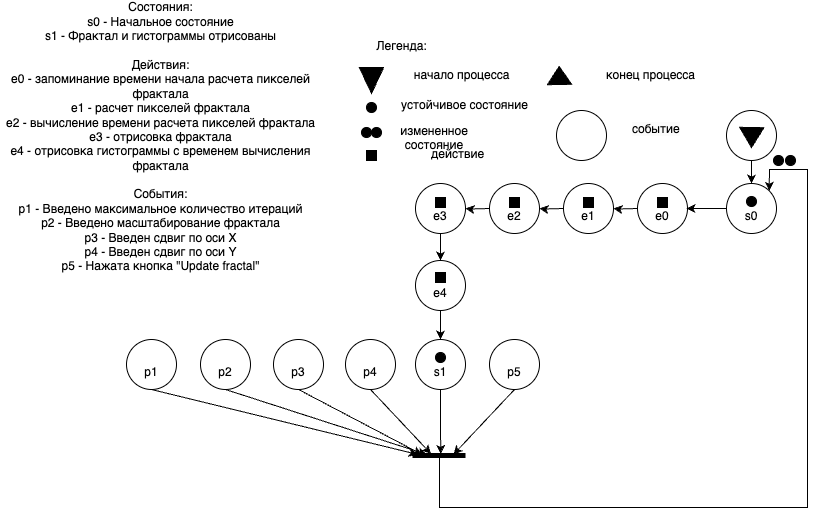

The diagram above was exported from draw.io. Its source (the exported page's mxGraphModel, read from the mxfile embedded in the PNG):
<mxGraphModel dx="909" dy="562" grid="0" gridSize="10" guides="1" tooltips="1" connect="1" arrows="1" fold="1" page="1" pageScale="1" pageWidth="827" pageHeight="1169" background="none" math="0" shadow="0">
  <root>
    <mxCell id="0" />
    <mxCell id="1" parent="0" />
    <mxCell id="fduVPXld4XJoGAduXo-k-44" value="" style="edgeStyle=orthogonalEdgeStyle;rounded=0;orthogonalLoop=1;jettySize=auto;html=1;entryX=0.5;entryY=0;entryDx=0;entryDy=0;" parent="1" source="xW_pJFMf0fGZhS2XBOa9-1" target="fduVPXld4XJoGAduXo-k-42" edge="1">
      <mxGeometry relative="1" as="geometry" />
    </mxCell>
    <mxCell id="xW_pJFMf0fGZhS2XBOa9-1" value="" style="ellipse;whiteSpace=wrap;html=1;aspect=fixed;" parent="1" vertex="1">
      <mxGeometry x="729" y="115" width="50" height="50" as="geometry" />
    </mxCell>
    <mxCell id="xW_pJFMf0fGZhS2XBOa9-2" value="" style="shape=mxgraph.arrows2.wedgeArrow;html=1;bendable=0;startWidth=12.121212121212125;fillColor=strokeColor;defaultFillColor=invert;defaultGradientColor=invert;rounded=0;" parent="1" edge="1">
      <mxGeometry width="100" height="100" relative="1" as="geometry">
        <mxPoint x="754.3" y="132" as="sourcePoint" />
        <mxPoint x="754" y="152" as="targetPoint" />
      </mxGeometry>
    </mxCell>
    <mxCell id="xW_pJFMf0fGZhS2XBOa9-3" value="&lt;div&gt;&lt;br&gt;&lt;/div&gt;e0" style="ellipse;whiteSpace=wrap;html=1;aspect=fixed;" parent="1" vertex="1">
      <mxGeometry x="640" y="188" width="50" height="50" as="geometry" />
    </mxCell>
    <mxCell id="xW_pJFMf0fGZhS2XBOa9-138" value="Легенда:&lt;div&gt;&lt;br&gt;&lt;/div&gt;" style="text;html=1;align=center;verticalAlign=middle;resizable=0;points=[];autosize=1;strokeColor=none;fillColor=none;" parent="1" vertex="1">
      <mxGeometry x="369" y="38" width="70" height="40" as="geometry" />
    </mxCell>
    <mxCell id="xW_pJFMf0fGZhS2XBOa9-139" value="" style="shape=mxgraph.arrows2.wedgeArrow;html=1;bendable=0;startWidth=12.121212121212125;fillColor=strokeColor;defaultFillColor=invert;defaultGradientColor=invert;rounded=0;" parent="1" edge="1">
      <mxGeometry width="100" height="100" relative="1" as="geometry">
        <mxPoint x="374" y="72" as="sourcePoint" />
        <mxPoint x="374" y="98" as="targetPoint" />
      </mxGeometry>
    </mxCell>
    <mxCell id="xW_pJFMf0fGZhS2XBOa9-140" value="начало процесса" style="text;html=1;align=center;verticalAlign=middle;resizable=0;points=[];autosize=1;strokeColor=none;fillColor=none;" parent="1" vertex="1">
      <mxGeometry x="404" y="65" width="120" height="30" as="geometry" />
    </mxCell>
    <mxCell id="xW_pJFMf0fGZhS2XBOa9-142" value="" style="ellipse;whiteSpace=wrap;html=1;aspect=fixed;fillColor=#000000;" parent="1" vertex="1">
      <mxGeometry x="369" y="107" width="10" height="10" as="geometry" />
    </mxCell>
    <mxCell id="xW_pJFMf0fGZhS2XBOa9-143" value="устойчивое состояние" style="text;html=1;align=center;verticalAlign=middle;resizable=0;points=[];autosize=1;strokeColor=none;fillColor=none;" parent="1" vertex="1">
      <mxGeometry x="392" y="95" width="150" height="30" as="geometry" />
    </mxCell>
    <mxCell id="xW_pJFMf0fGZhS2XBOa9-163" value="" style="whiteSpace=wrap;html=1;aspect=fixed;fillColor=#000000;" parent="1" vertex="1">
      <mxGeometry x="369" y="155" width="10" height="10" as="geometry" />
    </mxCell>
    <mxCell id="xW_pJFMf0fGZhS2XBOa9-164" value="&lt;div style=&quot;text-align: center;&quot;&gt;&lt;span style=&quot;background-color: initial; text-wrap: nowrap;&quot;&gt;действие&lt;/span&gt;&lt;/div&gt;" style="text;whiteSpace=wrap;html=1;" parent="1" vertex="1">
      <mxGeometry x="432" y="145" width="70" height="30" as="geometry" />
    </mxCell>
    <mxCell id="xW_pJFMf0fGZhS2XBOa9-169" value="&lt;div&gt;&lt;/div&gt;" style="ellipse;whiteSpace=wrap;html=1;aspect=fixed;" parent="1" vertex="1">
      <mxGeometry x="559" y="115" width="50" height="50" as="geometry" />
    </mxCell>
    <mxCell id="xW_pJFMf0fGZhS2XBOa9-170" value="&lt;span style=&quot;color: rgb(0, 0, 0); font-family: Helvetica; font-size: 12px; font-style: normal; font-variant-ligatures: normal; font-variant-caps: normal; font-weight: 400; letter-spacing: normal; orphans: 2; text-align: center; text-indent: 0px; text-transform: none; widows: 2; word-spacing: 0px; -webkit-text-stroke-width: 0px; white-space: nowrap; background-color: rgb(251, 251, 251); text-decoration-thickness: initial; text-decoration-style: initial; text-decoration-color: initial; display: inline !important; float: none;&quot;&gt;событие&lt;/span&gt;" style="text;whiteSpace=wrap;html=1;" parent="1" vertex="1">
      <mxGeometry x="633" y="120" width="120" height="40" as="geometry" />
    </mxCell>
    <mxCell id="xW_pJFMf0fGZhS2XBOa9-172" value="&lt;div&gt;Состояния:&lt;/div&gt;&lt;div&gt;s0 - Начальное состояние&lt;/div&gt;&lt;div&gt;&lt;span style=&quot;background-color: initial;&quot;&gt;s1 - Фрактал и гистограммы отрисованы&lt;/span&gt;&lt;/div&gt;&lt;div&gt;&lt;br&gt;&lt;/div&gt;&lt;div&gt;Действия:&lt;/div&gt;&lt;div&gt;&lt;div&gt;e0 - запоминание времени начала расчета пикселей фрактала&lt;/div&gt;&lt;div&gt;e1 - расчет пикселей фрактала&lt;/div&gt;&lt;div&gt;e2 - вычисление времени расчета пикселей фрактала&lt;/div&gt;&lt;div&gt;e3 - отрисовка фрактала&lt;/div&gt;&lt;div&gt;e4 - отрисовка гистограммы с временем вычисления фрактала&lt;/div&gt;&lt;div&gt;&lt;div&gt;&lt;br class=&quot;Apple-interchange-newline&quot;&gt;События:&lt;/div&gt;&lt;/div&gt;&lt;/div&gt;&lt;div&gt;p1 - Введено максимальное количество итераций&lt;/div&gt;&lt;div&gt;p2 - Введено масштабирование фрактала&lt;/div&gt;&lt;div&gt;p3 - Введен сдвиг по оси X&lt;/div&gt;&lt;div&gt;p4 - Введен сдвиг по оси Y&lt;/div&gt;&lt;div&gt;p5 - Нажата кнопка &quot;Update fractal&quot;&lt;/div&gt;&lt;div&gt;&lt;br&gt;&lt;/div&gt;&lt;div&gt;&lt;br&gt;&lt;/div&gt;" style="text;html=1;align=center;verticalAlign=middle;whiteSpace=wrap;rounded=0;" parent="1" vertex="1">
      <mxGeometry x="3" y="24" width="321" height="263" as="geometry" />
    </mxCell>
    <mxCell id="IqKIhSBlESduNLT6T-08-1" style="edgeStyle=orthogonalEdgeStyle;rounded=0;orthogonalLoop=1;jettySize=auto;html=1;exitX=0.5;exitY=1;exitDx=0;exitDy=0;" edge="1" parent="1" source="dXv0JQMhBqBQQDPKMbcR-1">
      <mxGeometry relative="1" as="geometry">
        <mxPoint x="443.21212121212125" y="458.3636363636364" as="targetPoint" />
      </mxGeometry>
    </mxCell>
    <mxCell id="dXv0JQMhBqBQQDPKMbcR-1" value="&lt;div&gt;&lt;br&gt;&lt;/div&gt;s1" style="ellipse;whiteSpace=wrap;html=1;aspect=fixed;" parent="1" vertex="1">
      <mxGeometry x="418" y="344" width="50" height="50" as="geometry" />
    </mxCell>
    <mxCell id="dXv0JQMhBqBQQDPKMbcR-84" value="" style="shape=mxgraph.arrows2.wedgeArrow;html=1;bendable=0;startWidth=12.121212121212125;fillColor=strokeColor;defaultFillColor=invert;defaultGradientColor=invert;rounded=0;" parent="1" edge="1">
      <mxGeometry width="100" height="100" relative="1" as="geometry">
        <mxPoint x="562" y="89" as="sourcePoint" />
        <mxPoint x="561.7" y="71" as="targetPoint" />
      </mxGeometry>
    </mxCell>
    <mxCell id="dXv0JQMhBqBQQDPKMbcR-85" value="конец процесса" style="text;html=1;align=center;verticalAlign=middle;resizable=0;points=[];autosize=1;strokeColor=none;fillColor=none;" parent="1" vertex="1">
      <mxGeometry x="599" y="67" width="107" height="26" as="geometry" />
    </mxCell>
    <mxCell id="7AIiSnfdM6uk8qEzwsnY-1" value="" style="ellipse;whiteSpace=wrap;html=1;aspect=fixed;fillColor=#000000;" parent="1" vertex="1">
      <mxGeometry x="438" y="357" width="10" height="10" as="geometry" />
    </mxCell>
    <mxCell id="7AIiSnfdM6uk8qEzwsnY-9" value="" style="whiteSpace=wrap;html=1;aspect=fixed;fillColor=#000000;" parent="1" vertex="1">
      <mxGeometry x="660" y="202" width="10" height="10" as="geometry" />
    </mxCell>
    <mxCell id="fduVPXld4XJoGAduXo-k-2" value="" style="edgeStyle=orthogonalEdgeStyle;rounded=0;orthogonalLoop=1;jettySize=auto;html=1;" parent="1" target="fduVPXld4XJoGAduXo-k-3" edge="1">
      <mxGeometry relative="1" as="geometry">
        <mxPoint x="640" y="213" as="sourcePoint" />
      </mxGeometry>
    </mxCell>
    <mxCell id="fduVPXld4XJoGAduXo-k-3" value="&lt;div&gt;&lt;br&gt;&lt;/div&gt;e1" style="ellipse;whiteSpace=wrap;html=1;aspect=fixed;" parent="1" vertex="1">
      <mxGeometry x="566" y="188" width="50" height="50" as="geometry" />
    </mxCell>
    <mxCell id="fduVPXld4XJoGAduXo-k-4" value="" style="whiteSpace=wrap;html=1;aspect=fixed;fillColor=#000000;" parent="1" vertex="1">
      <mxGeometry x="586" y="202" width="10" height="10" as="geometry" />
    </mxCell>
    <mxCell id="fduVPXld4XJoGAduXo-k-5" value="" style="edgeStyle=orthogonalEdgeStyle;rounded=0;orthogonalLoop=1;jettySize=auto;html=1;" parent="1" target="fduVPXld4XJoGAduXo-k-6" edge="1">
      <mxGeometry relative="1" as="geometry">
        <mxPoint x="566" y="213" as="sourcePoint" />
      </mxGeometry>
    </mxCell>
    <mxCell id="fduVPXld4XJoGAduXo-k-6" value="&lt;div&gt;&lt;br&gt;&lt;/div&gt;e2" style="ellipse;whiteSpace=wrap;html=1;aspect=fixed;" parent="1" vertex="1">
      <mxGeometry x="492" y="188" width="50" height="50" as="geometry" />
    </mxCell>
    <mxCell id="fduVPXld4XJoGAduXo-k-7" value="" style="whiteSpace=wrap;html=1;aspect=fixed;fillColor=#000000;" parent="1" vertex="1">
      <mxGeometry x="512" y="202" width="10" height="10" as="geometry" />
    </mxCell>
    <mxCell id="fduVPXld4XJoGAduXo-k-8" value="" style="edgeStyle=orthogonalEdgeStyle;rounded=0;orthogonalLoop=1;jettySize=auto;html=1;" parent="1" target="fduVPXld4XJoGAduXo-k-9" edge="1">
      <mxGeometry relative="1" as="geometry">
        <mxPoint x="492" y="213" as="sourcePoint" />
      </mxGeometry>
    </mxCell>
    <mxCell id="fduVPXld4XJoGAduXo-k-9" value="&lt;div&gt;&lt;br&gt;&lt;/div&gt;e3" style="ellipse;whiteSpace=wrap;html=1;aspect=fixed;" parent="1" vertex="1">
      <mxGeometry x="418" y="188" width="50" height="50" as="geometry" />
    </mxCell>
    <mxCell id="fduVPXld4XJoGAduXo-k-10" value="" style="whiteSpace=wrap;html=1;aspect=fixed;fillColor=#000000;" parent="1" vertex="1">
      <mxGeometry x="438" y="202" width="10" height="10" as="geometry" />
    </mxCell>
    <mxCell id="fduVPXld4XJoGAduXo-k-46" value="" style="edgeStyle=orthogonalEdgeStyle;rounded=0;orthogonalLoop=1;jettySize=auto;html=1;startArrow=classic;startFill=1;endArrow=none;endFill=0;" parent="1" source="fduVPXld4XJoGAduXo-k-11" target="fduVPXld4XJoGAduXo-k-9" edge="1">
      <mxGeometry relative="1" as="geometry" />
    </mxCell>
    <mxCell id="fduVPXld4XJoGAduXo-k-48" style="edgeStyle=orthogonalEdgeStyle;rounded=0;orthogonalLoop=1;jettySize=auto;html=1;exitX=0.5;exitY=1;exitDx=0;exitDy=0;entryX=0.5;entryY=0;entryDx=0;entryDy=0;" parent="1" source="fduVPXld4XJoGAduXo-k-11" target="dXv0JQMhBqBQQDPKMbcR-1" edge="1">
      <mxGeometry relative="1" as="geometry" />
    </mxCell>
    <mxCell id="fduVPXld4XJoGAduXo-k-11" value="&lt;div&gt;&lt;br&gt;&lt;/div&gt;e4" style="ellipse;whiteSpace=wrap;html=1;aspect=fixed;" parent="1" vertex="1">
      <mxGeometry x="418" y="265" width="50" height="50" as="geometry" />
    </mxCell>
    <mxCell id="fduVPXld4XJoGAduXo-k-12" value="" style="whiteSpace=wrap;html=1;aspect=fixed;fillColor=#000000;" parent="1" vertex="1">
      <mxGeometry x="438" y="277" width="10" height="10" as="geometry" />
    </mxCell>
    <mxCell id="IqKIhSBlESduNLT6T-08-6" style="rounded=0;orthogonalLoop=1;jettySize=auto;html=1;exitX=0.5;exitY=1;exitDx=0;exitDy=0;" edge="1" parent="1" source="fduVPXld4XJoGAduXo-k-15">
      <mxGeometry relative="1" as="geometry">
        <mxPoint x="420.18181818181824" y="458.969696969697" as="targetPoint" />
      </mxGeometry>
    </mxCell>
    <mxCell id="fduVPXld4XJoGAduXo-k-15" value="&lt;div&gt;&lt;br&gt;&lt;/div&gt;p1" style="ellipse;whiteSpace=wrap;html=1;aspect=fixed;" parent="1" vertex="1">
      <mxGeometry x="129" y="344" width="50" height="50" as="geometry" />
    </mxCell>
    <mxCell id="IqKIhSBlESduNLT6T-08-5" style="rounded=0;orthogonalLoop=1;jettySize=auto;html=1;exitX=0.5;exitY=1;exitDx=0;exitDy=0;" edge="1" parent="1" source="fduVPXld4XJoGAduXo-k-16">
      <mxGeometry relative="1" as="geometry">
        <mxPoint x="429.27272727272737" y="458.969696969697" as="targetPoint" />
      </mxGeometry>
    </mxCell>
    <mxCell id="fduVPXld4XJoGAduXo-k-16" value="&lt;div&gt;&lt;br&gt;&lt;/div&gt;p2" style="ellipse;whiteSpace=wrap;html=1;aspect=fixed;" parent="1" vertex="1">
      <mxGeometry x="203" y="344" width="50" height="50" as="geometry" />
    </mxCell>
    <mxCell id="IqKIhSBlESduNLT6T-08-4" style="rounded=0;orthogonalLoop=1;jettySize=auto;html=1;exitX=0.5;exitY=1;exitDx=0;exitDy=0;" edge="1" parent="1" source="fduVPXld4XJoGAduXo-k-17">
      <mxGeometry relative="1" as="geometry">
        <mxPoint x="424.4242424242425" y="458.969696969697" as="targetPoint" />
      </mxGeometry>
    </mxCell>
    <mxCell id="fduVPXld4XJoGAduXo-k-17" value="&lt;div&gt;&lt;br&gt;&lt;/div&gt;p3" style="ellipse;whiteSpace=wrap;html=1;aspect=fixed;" parent="1" vertex="1">
      <mxGeometry x="276" y="344" width="50" height="50" as="geometry" />
    </mxCell>
    <mxCell id="IqKIhSBlESduNLT6T-08-3" style="rounded=0;orthogonalLoop=1;jettySize=auto;html=1;exitX=0.5;exitY=1;exitDx=0;exitDy=0;" edge="1" parent="1" source="fduVPXld4XJoGAduXo-k-18">
      <mxGeometry relative="1" as="geometry">
        <mxPoint x="433.5151515151516" y="458.3636363636364" as="targetPoint" />
      </mxGeometry>
    </mxCell>
    <mxCell id="fduVPXld4XJoGAduXo-k-18" value="&lt;div&gt;&lt;br&gt;&lt;/div&gt;p4" style="ellipse;whiteSpace=wrap;html=1;aspect=fixed;" parent="1" vertex="1">
      <mxGeometry x="348" y="344" width="50" height="50" as="geometry" />
    </mxCell>
    <mxCell id="fduVPXld4XJoGAduXo-k-24" value="" style="endArrow=none;html=1;rounded=0;strokeWidth=5;" parent="1" edge="1">
      <mxGeometry width="50" height="50" relative="1" as="geometry">
        <mxPoint x="415" y="460" as="sourcePoint" />
        <mxPoint x="468" y="460" as="targetPoint" />
      </mxGeometry>
    </mxCell>
    <mxCell id="fduVPXld4XJoGAduXo-k-45" value="" style="edgeStyle=orthogonalEdgeStyle;rounded=0;orthogonalLoop=1;jettySize=auto;html=1;" parent="1" source="fduVPXld4XJoGAduXo-k-42" edge="1">
      <mxGeometry relative="1" as="geometry">
        <mxPoint x="689" y="213" as="targetPoint" />
      </mxGeometry>
    </mxCell>
    <mxCell id="fduVPXld4XJoGAduXo-k-42" value="&lt;div&gt;&lt;br&gt;&lt;/div&gt;s0" style="ellipse;whiteSpace=wrap;html=1;aspect=fixed;" parent="1" vertex="1">
      <mxGeometry x="729" y="188" width="50" height="50" as="geometry" />
    </mxCell>
    <mxCell id="fduVPXld4XJoGAduXo-k-43" value="" style="ellipse;whiteSpace=wrap;html=1;aspect=fixed;fillColor=#000000;" parent="1" vertex="1">
      <mxGeometry x="749" y="201" width="10" height="10" as="geometry" />
    </mxCell>
    <mxCell id="IqKIhSBlESduNLT6T-08-2" style="rounded=0;orthogonalLoop=1;jettySize=auto;html=1;exitX=0.5;exitY=1;exitDx=0;exitDy=0;" edge="1" parent="1" source="fduVPXld4XJoGAduXo-k-49">
      <mxGeometry relative="1" as="geometry">
        <mxPoint x="455.939393939394" y="458.969696969697" as="targetPoint" />
      </mxGeometry>
    </mxCell>
    <mxCell id="fduVPXld4XJoGAduXo-k-49" value="&lt;div&gt;&lt;br&gt;&lt;/div&gt;p5" style="ellipse;whiteSpace=wrap;html=1;aspect=fixed;" parent="1" vertex="1">
      <mxGeometry x="492" y="344" width="50" height="50" as="geometry" />
    </mxCell>
    <mxCell id="fduVPXld4XJoGAduXo-k-56" value="" style="ellipse;whiteSpace=wrap;html=1;aspect=fixed;fillColor=#000000;" parent="1" vertex="1">
      <mxGeometry x="364" y="132" width="10" height="10" as="geometry" />
    </mxCell>
    <mxCell id="fduVPXld4XJoGAduXo-k-57" value="" style="ellipse;whiteSpace=wrap;html=1;aspect=fixed;fillColor=#000000;" parent="1" vertex="1">
      <mxGeometry x="374" y="132" width="10" height="10" as="geometry" />
    </mxCell>
    <mxCell id="fduVPXld4XJoGAduXo-k-59" value="&lt;div style=&quot;text-align: center;&quot;&gt;&lt;span style=&quot;text-wrap-mode: nowrap;&quot;&gt;измененное состояние&lt;/span&gt;&lt;/div&gt;" style="text;whiteSpace=wrap;html=1;" parent="1" vertex="1">
      <mxGeometry x="401" y="122" width="70" height="30" as="geometry" />
    </mxCell>
    <mxCell id="IqKIhSBlESduNLT6T-08-7" value="" style="endArrow=classic;html=1;rounded=0;entryX=1;entryY=0;entryDx=0;entryDy=0;" edge="1" parent="1" target="fduVPXld4XJoGAduXo-k-42">
      <mxGeometry width="50" height="50" relative="1" as="geometry">
        <mxPoint x="442" y="462" as="sourcePoint" />
        <mxPoint x="510" y="281" as="targetPoint" />
        <Array as="points">
          <mxPoint x="442" y="512" />
          <mxPoint x="810" y="512" />
          <mxPoint x="810" y="174" />
          <mxPoint x="772" y="174" />
        </Array>
      </mxGeometry>
    </mxCell>
    <mxCell id="IqKIhSBlESduNLT6T-08-8" value="" style="ellipse;whiteSpace=wrap;html=1;aspect=fixed;fillColor=#000000;" vertex="1" parent="1">
      <mxGeometry x="776" y="160" width="10" height="10" as="geometry" />
    </mxCell>
    <mxCell id="IqKIhSBlESduNLT6T-08-9" value="" style="ellipse;whiteSpace=wrap;html=1;aspect=fixed;fillColor=#000000;" vertex="1" parent="1">
      <mxGeometry x="788" y="160" width="10" height="10" as="geometry" />
    </mxCell>
  </root>
</mxGraphModel>